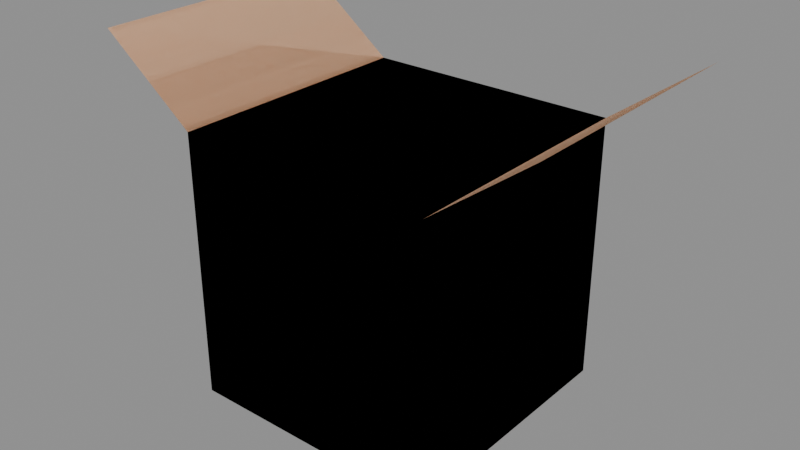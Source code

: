# Source: cardboardBoxOpen.blend  (saved by Blender 5.2.44; exported with 4.5.12 LTS)
import bpy
from mathutils import Matrix  # noqa: F401  (used for matrix-valued properties, if any)

bpy.ops.wm.read_factory_settings(use_empty=True)
scene = bpy.context.scene
scene.name = 'Scene'

# ---- materials (node trees are filled in below, after node groups)
mat_wood = bpy.data.materials.new('wood')
mat_wood.use_backface_culling = True
mat_wood.diffuse_color = (0.8962, 0.6016, 0.3932, 1.0)
mat_wooddark = bpy.data.materials.new('woodDark')
mat_wooddark.use_backface_culling = True
mat_wooddark.diffuse_color = (0.678, 0.4559, 0.299, 1.0)

# ---- material node trees
mat_wood.use_nodes = True; mat_wood.node_tree.nodes.clear()
_N = mat_wood.node_tree.nodes; _L = mat_wood.node_tree.links
n0 = _N.new('ShaderNodeBsdfPrincipled'); n0.name = 'Principled BSDF'; n0.location = (10, 300)
n0.inputs[0].default_value = (0.8962, 0.6016, 0.3932, 1.0)
n0.inputs[2].default_value = 1.0
n0.inputs[10].default_value = 0.005
n1 = _N.new('ShaderNodeOutputMaterial'); n1.name = 'Material Output'; n1.location = (300, 300)
_L.new(n0.outputs[0], n1.inputs[0])
n1.is_active_output = True
mat_wooddark.use_nodes = True; mat_wooddark.node_tree.nodes.clear()
_N = mat_wooddark.node_tree.nodes; _L = mat_wooddark.node_tree.links
n0 = _N.new('ShaderNodeBsdfPrincipled'); n0.name = 'Principled BSDF'; n0.location = (10, 300)
n0.inputs[0].default_value = (0.678, 0.4559, 0.299, 1.0)
n0.inputs[2].default_value = 1.0
n0.inputs[10].default_value = 0.005
n1 = _N.new('ShaderNodeOutputMaterial'); n1.name = 'Material Output'; n1.location = (300, 300)
_L.new(n0.outputs[0], n1.inputs[0])
n1.is_active_output = True

# ---- meshes
me_mesh_cardboardboxopen = bpy.data.meshes.new('Mesh cardboardBoxOpen')
me_mesh_cardboardboxopen.from_pydata([(0.2125, -9.024e-17, 0.0), (0.2125, -9.024e-17, 0.221), (0.2125, 0.2125, 0.0), (0.2125, 0.2125, 0.221), (0.2125, 0.2125, 0.0), (0.2125, -9.024e-17, 0.221), (0.2125, -9.024e-17, 0.0), (0.2125, 0.2125, 0.221), (0.2125, -9.024e-17, 0.0), (0.1233, -9.024e-17, 0.0), (0.2125, -9.024e-17, 0.221), (0.1233, -9.024e-17, 0.0595), (0.08925, -9.024e-17, 0.0595), (0.0, -9.024e-17, 0.221), (0.0, -9.024e-17, 0.0), (0.08925, -9.024e-17, 0.0), (0.2125, -9.024e-17, 0.221), (0.1233, -9.024e-17, 0.0), (0.2125, -9.024e-17, 0.0), (0.1233, -9.024e-17, 0.0595), (0.08925, -9.024e-17, 0.0595), (0.0, -9.024e-17, 0.221), (0.0, -9.024e-17, 0.0), (0.08925, -9.024e-17, 0.0), (0.0, -9.024e-17, 0.221), (0.0, -9.024e-17, 0.0), (0.0, 0.2125, 0.221), (0.0, 0.2125, 0.0), (0.0, 0.2125, 0.221), (0.0, -9.024e-17, 0.0), (0.0, -9.024e-17, 0.221), (0.0, 0.2125, 0.0), (0.0, 0.2125, 0.0), (0.0, -9.024e-17, 0.0), (0.08925, 0.2125, 0.0), (0.08925, -9.024e-17, 0.0), (0.1233, 0.2125, 0.0), (0.1233, -9.024e-17, 0.0), (0.2125, 0.2125, 0.0), (0.2125, -9.024e-17, 0.0), (0.08925, 0.2125, 0.0), (0.0, -9.024e-17, 0.0), (0.0, 0.2125, 0.0), (0.08925, -9.024e-17, 0.0), (0.0, 0.2125, 0.0), (0.08925, 0.2125, 0.0), (0.0, 0.2125, 0.221), (0.08925, 0.2125, 0.0595), (0.1233, 0.2125, 0.0595), (0.2125, 0.2125, 0.221), (0.2125, 0.2125, 0.0), (0.1233, 0.2125, 0.0), (0.0, 0.2125, 0.221), (0.08925, 0.2125, 0.0), (0.0, 0.2125, 0.0), (0.08925, 0.2125, 0.0595), (0.1233, 0.2125, 0.0595), (0.2125, 0.2125, 0.221), (0.2125, 0.2125, 0.0), (0.1233, 0.2125, 0.0), (0.1233, 0.2125, 0.0595), (0.08925, 0.2125, 0.0), (0.1233, 0.2125, 0.0), (0.08925, 0.2125, 0.0595), (0.2125, 0.2125, 0.0), (0.1233, -9.024e-17, 0.0), (0.1233, 0.2125, 0.0), (0.2125, -9.024e-17, 0.0), (0.2125, 0.2125, 0.221), (0.2125, -9.024e-17, 0.221), (0.2922, 0.2125, 0.281), (0.2922, -9.024e-17, 0.281), (0.2922, 0.2125, 0.281), (0.2125, -9.024e-17, 0.221), (0.2125, 0.2125, 0.221), (0.2922, -9.024e-17, 0.281), (-0.07969, 0.2125, 0.281), (-0.07969, -9.024e-17, 0.281), (0.0, 0.2125, 0.221), (0.0, -9.024e-17, 0.221), (0.0, 0.2125, 0.221), (-0.07969, -9.024e-17, 0.281), (-0.07969, 0.2125, 0.281), (0.0, -9.024e-17, 0.221), (0.1233, -9.024e-17, 0.0), (0.1233, -9.024e-17, 0.0595), (0.08925, -9.024e-17, 0.0595), (0.08925, -9.024e-17, 0.0), (0.08925, 0.2125, 0.0), (0.08925, -9.024e-17, 0.0), (0.1233, -9.024e-17, 0.0), (0.1233, 0.2125, 0.0), (0.1233, 0.2125, 0.0), (0.08925, 0.2125, 0.0), (0.1233, 0.2125, 0.0595), (0.08925, 0.2125, 0.0595)], [], [(2, 1, 0), (1, 2, 3), (6, 5, 4), (7, 4, 5), (10, 9, 8), (9, 10, 11), (11, 10, 12), (13, 12, 10), (14, 12, 13), (12, 14, 15), (18, 17, 16), (19, 16, 17), (20, 16, 19), (16, 20, 21), (21, 20, 22), (23, 22, 20), (17, 23, 19), (20, 19, 23), (26, 25, 24), (25, 26, 27), (30, 29, 28), (31, 28, 29), (34, 33, 32), (33, 34, 35), (36, 35, 34), (35, 36, 37), (38, 37, 36), (37, 38, 39), (42, 41, 40), (43, 40, 41), (46, 45, 44), (45, 46, 47), (47, 46, 48), (49, 48, 46), (50, 48, 49), (48, 50, 51), (54, 53, 52), (55, 52, 53), (56, 52, 55), (52, 56, 57), (57, 56, 58), (59, 58, 56), (62, 61, 60), (63, 60, 61), (66, 65, 64), (67, 64, 65), (70, 69, 68), (69, 70, 71), (74, 73, 72), (75, 72, 73), (78, 77, 76), (77, 78, 79), (82, 81, 80), (83, 80, 81), (85, 87, 84), (87, 85, 86), (94, 93, 92), (93, 94, 95), (88, 89, 91), (90, 91, 89)])
me_mesh_cardboardboxopen.polygons.foreach_set('material_index', [0, 0, 0, 0, 0, 0, 0, 0, 0, 0, 0, 0, 0, 0, 0, 0, 0, 0, 0, 0, 0, 0, 0, 0, 0, 0, 0, 0, 0, 0, 0, 0, 0, 0, 0, 0, 0, 0, 0, 0, 0, 0, 0, 0, 0, 0, 0, 0, 0, 0, 0, 0, 0, 0, 1, 1, 1, 1, 1, 1])
_uv = me_mesh_cardboardboxopen.uv_layers.new(name='UVMap')
_uv.uv.foreach_set('vector', [8.366, 0.0, -3.553e-15, 8.701, -3.553e-15, 0.0, -3.553e-15, 8.701, 8.366, 0.0, 8.366, 8.701, -3.553e-15, 0.0, -3.553e-15, 8.701, 8.366, 0.0, 8.366, 8.701, 8.366, 0.0, -3.553e-15, 8.701, 8.366, 8.701, 4.852, 0.0, 8.366, 0.0, 4.852, 0.0, 8.366, 8.701, 4.852, 2.343, 4.852, 2.343, 8.366, 8.701, 3.514, 2.343, 0.0, 8.701, 3.514, 2.343, 8.366, 8.701, 0.0, 0.0, 3.514, 2.343, 0.0, 8.701, 3.514, 2.343, 0.0, 0.0, 3.514, 0.0, 8.366, 0.0, 4.852, 0.0, 8.366, 8.701, 4.852, 2.343, 8.366, 8.701, 4.852, 0.0, 3.514, 2.343, 8.366, 8.701, 4.852, 2.343, 8.366, 8.701, 3.514, 2.343, 0.0, 8.701, 0.0, 8.701, 3.514, 2.343, 0.0, 0.0, 3.514, 0.0, 0.0, 0.0, 3.514, 2.343, 4.852, 0.0, 3.514, 0.0, 4.852, 2.343, 3.514, 2.343, 4.852, 2.343, 3.514, 0.0, -8.366, 8.701, 3.553e-15, 0.0, 3.553e-15, 8.701, 3.553e-15, 0.0, -8.366, 8.701, -8.366, 0.0, 3.553e-15, 8.701, 3.553e-15, 0.0, -8.366, 8.701, -8.366, 0.0, -8.366, 8.701, 3.553e-15, 0.0, -3.514, 8.366, 0.0, 0.0, 0.0, 8.366, 0.0, 0.0, -3.514, 8.366, -3.514, 0.0, -4.852, 8.366, -3.514, 0.0, -3.514, 8.366, -3.514, 0.0, -4.852, 8.366, -4.852, 0.0, -8.366, 8.366, -4.852, 0.0, -4.852, 8.366, -4.852, 0.0, -8.366, 8.366, -8.366, 0.0, 0.0, 8.366, 0.0, 0.0, -3.514, 8.366, -3.514, 0.0, -3.514, 8.366, 0.0, 0.0, 0.0, 8.701, -3.514, 0.0, 0.0, 0.0, -3.514, 0.0, 0.0, 8.701, -3.514, 2.343, -3.514, 2.343, 0.0, 8.701, -4.852, 2.343, -8.366, 8.701, -4.852, 2.343, 0.0, 8.701, -8.366, 0.0, -4.852, 2.343, -8.366, 8.701, -4.852, 2.343, -8.366, 0.0, -4.852, 0.0, 0.0, 0.0, -3.514, 0.0, 0.0, 8.701, -3.514, 2.343, 0.0, 8.701, -3.514, 0.0, -4.852, 2.343, 0.0, 8.701, -3.514, 2.343, 0.0, 8.701, -4.852, 2.343, -8.366, 8.701, -8.366, 8.701, -4.852, 2.343, -8.366, 0.0, -4.852, 0.0, -8.366, 0.0, -4.852, 2.343, 4.852, 0.0, 3.514, 0.0, 4.852, 2.343, 3.514, 2.343, 4.852, 2.343, 3.514, 0.0, -4.852, 8.366, -4.852, 0.0, -8.366, 8.366, -8.366, 0.0, -8.366, 8.366, -4.852, 0.0, 8.366, 15.84, -3.553e-15, 11.92, 8.366, 11.92, -3.553e-15, 11.92, 8.366, 15.84, -3.553e-15, 15.84, 8.366, 11.92, -3.553e-15, 11.92, 8.366, 15.84, -3.553e-15, 15.84, 8.366, 15.84, -3.553e-15, 11.92, -8.366, 5.234, 3.553e-15, 9.161, -8.366, 9.161, 3.553e-15, 9.161, -8.366, 5.234, 3.553e-15, 5.234, -8.366, 9.161, 3.553e-15, 9.161, -8.366, 5.234, 3.553e-15, 5.234, -8.366, 5.234, 3.553e-15, 9.161, 4.852, 2.343, 3.514, 0.0, 4.852, 0.0, 3.514, 0.0, 4.852, 2.343, 3.514, 2.343, 4.852, 2.343, 3.514, 0.0, 4.852, 0.0, 3.514, 0.0, 4.852, 2.343, 3.514, 2.343, -3.514, 8.366, -3.514, 0.0, -4.852, 8.366, -4.852, 0.0, -4.852, 8.366, -3.514, 0.0])
me_mesh_cardboardboxopen.materials.append(mat_wood)
me_mesh_cardboardboxopen.materials.append(mat_wooddark)
me_mesh_cardboardboxopen.update()
me_mesh_cardboardboxopen.normals_split_custom_set([tuple(v) for v in zip(*[iter([1.0, 0.0, 0.0, 1.0, 0.0, 0.0, 1.0, 0.0, 0.0, 1.0, 0.0, 0.0, 1.0, 0.0, 0.0, 1.0, 0.0, 0.0, -1.0, 0.0, 0.0, -1.0, 0.0, 0.0, -1.0, 0.0, 0.0, -1.0, 0.0, 0.0, -1.0, 0.0, 0.0, -1.0, 0.0, 0.0, 0.0, -1.0, 0.0, 0.0, -1.0, 0.0, 0.0, -1.0, 0.0, 0.0, -1.0, 0.0, 0.0, -1.0, 0.0, 0.0, -1.0, 0.0, 0.0, -1.0, 0.0, 0.0, -1.0, 0.0, 0.0, -1.0, 0.0, 0.0, -1.0, 4.821e-23, 0.0, -1.0, 4.821e-23, 0.0, -1.0, 4.821e-23, 0.0, -1.0, 0.0, 0.0, -1.0, 0.0, 0.0, -1.0, 0.0, 0.0, -1.0, 0.0, 0.0, -1.0, 0.0, 0.0, -1.0, 0.0, 0.0, 1.0, 0.0, 0.0, 1.0, 0.0, 0.0, 1.0, 0.0, 0.0, 1.0, 0.0, 0.0, 1.0, 0.0, 0.0, 1.0, 0.0, 0.0, 1.0, 0.0, 0.0, 1.0, 0.0, 0.0, 1.0, 0.0, 0.0, 1.0, -4.821e-23, 0.0, 1.0, -4.821e-23, 0.0, 1.0, -4.821e-23, 0.0, 1.0, 0.0, 0.0, 1.0, 0.0, 0.0, 1.0, 0.0, 0.0, 1.0, 0.0, 0.0, 1.0, 0.0, 0.0, 1.0, 0.0, 0.0, 1.0, 0.0, 0.0, 1.0, 0.0, 0.0, 1.0, 0.0, 0.0, 1.0, 0.0, 0.0, 1.0, 0.0, 0.0, 1.0, 0.0, -1.0, 0.0, 0.0, -1.0, 0.0, 0.0, -1.0, 0.0, 0.0, -1.0, 0.0, 0.0, -1.0, 0.0, 0.0, -1.0, 0.0, 0.0, 1.0, 0.0, 0.0, 1.0, 0.0, 0.0, 1.0, 0.0, 0.0, 1.0, 0.0, 0.0, 1.0, 0.0, 0.0, 1.0, 0.0, 0.0, 0.0, 0.0, -1.0, 0.0, 0.0, -1.0, 0.0, 0.0, -1.0, 0.0, 0.0, -1.0, 0.0, 0.0, -1.0, 0.0, 0.0, -1.0, 0.0, 0.0, -1.0, 0.0, 0.0, -1.0, 0.0, 0.0, -1.0, 0.0, 0.0, -1.0, 0.0, 0.0, -1.0, 0.0, 0.0, -1.0, 0.0, 0.0, -1.0, 0.0, 0.0, -1.0, 0.0, 0.0, -1.0, 0.0, 0.0, -1.0, 0.0, 0.0, -1.0, 0.0, 0.0, -1.0, 0.0, 0.0, 1.0, 0.0, 0.0, 1.0, 0.0, 0.0, 1.0, 0.0, 0.0, 1.0, 0.0, 0.0, 1.0, 0.0, 0.0, 1.0, 0.0, 1.0, 0.0, 0.0, 1.0, 0.0, 0.0, 1.0, 0.0, 0.0, 1.0, 0.0, 0.0, 1.0, 0.0, 0.0, 1.0, 0.0, 0.0, 1.0, 0.0, 0.0, 1.0, 0.0, 0.0, 1.0, 0.0, 0.0, 1.0, -1.085e-07, 0.0, 1.0, -1.085e-07, 0.0, 1.0, -1.085e-07, 0.0, 1.0, 0.0, 0.0, 1.0, 0.0, 0.0, 1.0, 0.0, 0.0, 1.0, 0.0, 0.0, 1.0, 0.0, 0.0, 1.0, 0.0, 0.0, -1.0, 0.0, 0.0, -1.0, 0.0, 0.0, -1.0, 0.0, 0.0, -1.0, 0.0, 0.0, -1.0, 0.0, 0.0, -1.0, 0.0, 0.0, -1.0, 0.0, 0.0, -1.0, 0.0, 0.0, -1.0, 0.0, 0.0, -1.0, 1.085e-07, 0.0, -1.0, 1.085e-07, 0.0, -1.0, 1.085e-07, 0.0, -1.0, 0.0, 0.0, -1.0, 0.0, 0.0, -1.0, 0.0, 0.0, -1.0, 0.0, 0.0, -1.0, 0.0, 0.0, -1.0, 0.0, 0.0, 1.0, 0.0, 0.0, 1.0, 0.0, 0.0, 1.0, 0.0, 0.0, 1.0, 0.0, 0.0, 1.0, 0.0, 0.0, 1.0, 0.0, 0.0, 0.0, 1.0, 0.0, 0.0, 1.0, 0.0, 0.0, 1.0, 0.0, 0.0, 1.0, 0.0, 0.0, 1.0, 0.0, 0.0, 1.0, 0.6015, 0.0, -0.7989, 0.6015, 0.0, -0.7989, 0.6015, 0.0, -0.7989, 0.6015, 0.0, -0.7989, 0.6015, 0.0, -0.7989, 0.6015, 0.0, -0.7989, -0.6015, 0.0, 0.7989, -0.6015, 0.0, 0.7989, -0.6015, 0.0, 0.7989, -0.6015, 0.0, 0.7989, -0.6015, 0.0, 0.7989, -0.6015, 0.0, 0.7989, -0.6015, 0.0, -0.7989, -0.6015, 0.0, -0.7989, -0.6015, 0.0, -0.7989, -0.6015, 0.0, -0.7989, -0.6015, 0.0, -0.7989, -0.6015, 0.0, -0.7989, 0.6015, 0.0, 0.7989, 0.6015, 0.0, 0.7989, 0.6015, 0.0, 0.7989, 0.6015, 0.0, 0.7989, 0.6015, 0.0, 0.7989, 0.6015, 0.0, 0.7989, 0.0, -1.0, 0.0, 0.0, -1.0, 0.0, 0.0, -1.0, 0.0, 0.0, -1.0, 0.0, 0.0, -1.0, 0.0, 0.0, -1.0, 0.0, 0.0, -1.0, 0.0, 0.0, -1.0, 0.0, 0.0, -1.0, 0.0, 0.0, -1.0, 0.0, 0.0, -1.0, 0.0, 0.0, -1.0, 0.0, 0.0, 0.0, 1.0, 0.0, 0.0, 1.0, 0.0, 0.0, 1.0, 0.0, 0.0, 1.0, 0.0, 0.0, 1.0, 0.0, 0.0, 1.0])] * 3)])

# ---- objects
ob_cardboardboxopen_clone = bpy.data.objects.new('cardboardBoxOpen(Clone)', me_mesh_cardboardboxopen)

# ---- transforms, parenting, visibility, modifiers, constraints
ob_cardboardboxopen_clone.location = (0.0, 0.0, 0.0)
ob_cardboardboxopen_clone.rotation_mode = 'QUATERNION'
ob_cardboardboxopen_clone.rotation_quaternion = (1.0, 0.0, 0.0, 0.0)
ob_cardboardboxopen_clone.scale = (2.0, 2.0, 2.0)

# ---- collection membership
scene.collection.objects.link(ob_cardboardboxopen_clone)

# ---- scene / render settings (as saved in the file)
scene.frame_start = 1; scene.frame_end = 250; scene.frame_set(1)
scene.render.engine = 'BLENDER_EEVEE_NEXT'
scene.render.bake_bias = 0.0
scene.render.bake_samples = 0
scene.render.compositor_device = 'GPU'
scene.eevee.use_volume_custom_range = False
scene.eevee.fast_gi_thickness_near = 0.1
scene.eevee.fast_gi_thickness_far = 0.0
scene.eevee.ray_tracing_options.screen_trace_thickness = 0.1
bpy.context.view_layer.update()

# ---- added for rendering (the .blend has no active camera and no usable light): camera, sun + grey world if the file has none
cam_auto = bpy.data.cameras.new('AutoCamera')
cam_auto.lens = 50.0
cam_auto.sensor_width = 36.0
cam_auto.clip_end = 1000.0
ob_auto_camera = bpy.data.objects.new('AutoCamera', cam_auto)
scene.collection.objects.link(ob_auto_camera)
ob_auto_camera.location = (1.16041, -0.924989, 1.03933)
ob_auto_camera.rotation_euler = (1.09748, -7.21219e-08, 0.694738)
scene.camera = ob_auto_camera
light_auto_sun = bpy.data.lights.new('AutoSun', 'SUN')
light_auto_sun.energy = 3.0
light_auto_sun.angle = 0.0523599
ob_auto_sun = bpy.data.objects.new('AutoSun', light_auto_sun)
scene.collection.objects.link(ob_auto_sun)
ob_auto_sun.rotation_euler = (0.872665, 0.174533, 0.523599)
if scene.world is None:
    world_auto = bpy.data.worlds.new('AutoWorld')
    world_auto.color = (0.3, 0.3, 0.3)
    scene.world = world_auto
bpy.context.view_layer.update()
